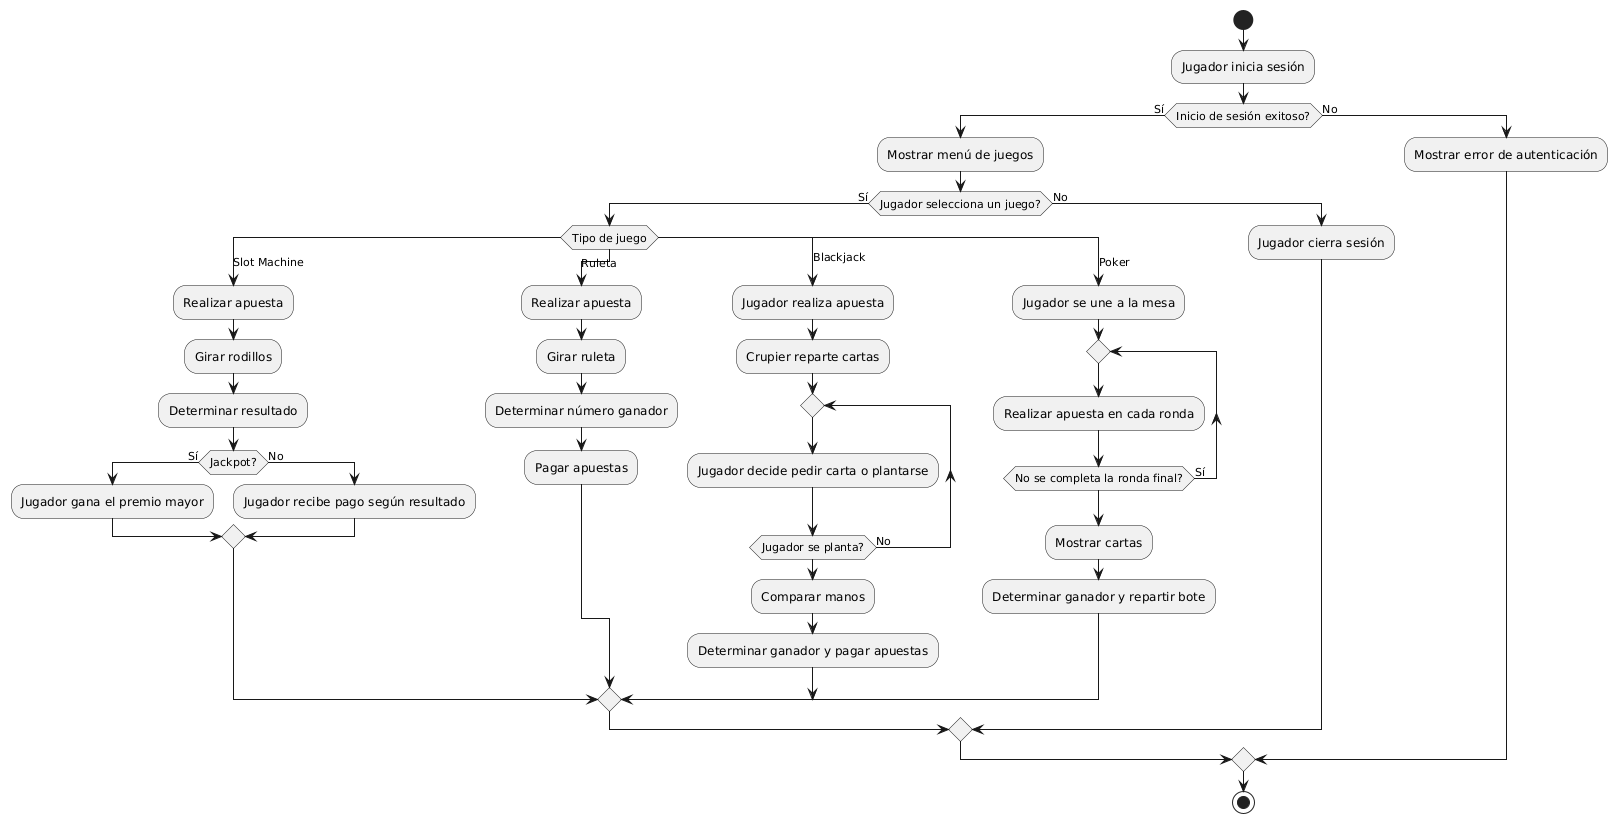

The diagram above was rendered by PlantUML. Its source (embedded in the PNG):
@startuml
start

:Jugador inicia sesión;

if (Inicio de sesión exitoso?) then (Sí)
    :Mostrar menú de juegos;
    
    if (Jugador selecciona un juego?) then (Sí)
        switch (Tipo de juego)
            case (Slot Machine)
                :Realizar apuesta;
                :Girar rodillos;
                :Determinar resultado;
                if (Jackpot?) then (Sí)
                    :Jugador gana el premio mayor;
                else (No)
                    :Jugador recibe pago según resultado;
                endif
            case (Ruleta)
                :Realizar apuesta;
                :Girar ruleta;
                :Determinar número ganador;
                :Pagar apuestas;
            case (Blackjack)
                :Jugador realiza apuesta;
                :Crupier reparte cartas;
                repeat
                    :Jugador decide pedir carta o plantarse;
                repeat while (Jugador se planta?) is (No)
                :Comparar manos;
                :Determinar ganador y pagar apuestas;
            case (Poker)
                :Jugador se une a la mesa;
                repeat
                    :Realizar apuesta en cada ronda;
                repeat while (No se completa la ronda final?) is (Sí)
                :Mostrar cartas;
                :Determinar ganador y repartir bote;
        endswitch
    else (No)
        :Jugador cierra sesión;
    endif

else (No)
    :Mostrar error de autenticación;
endif

stop
@enduml